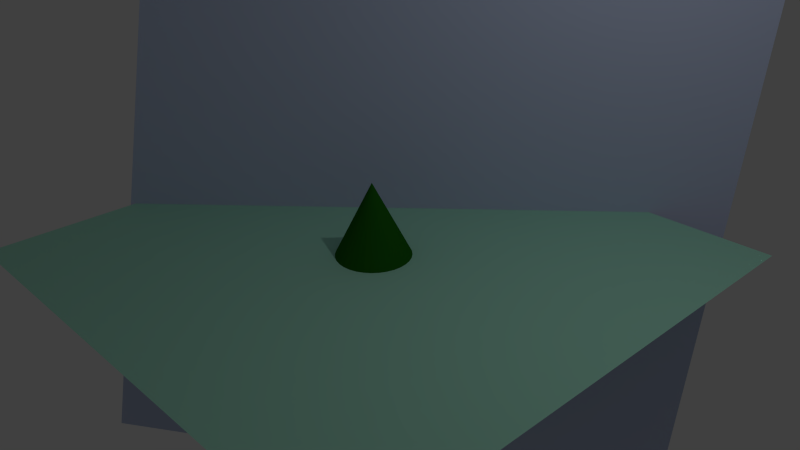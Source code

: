 # Source: schneefall.blend  (saved by Blender 2.76.0; exported with 4.5.12 LTS)
import bpy
from mathutils import Matrix  # noqa: F401  (used for matrix-valued properties, if any)

bpy.ops.wm.read_factory_settings(use_empty=True)
scene = bpy.context.scene
scene.name = 'Scene'

# ---- collections
col_collection_1 = bpy.data.collections.new('Collection 1'); scene.collection.children.link(col_collection_1)

# ---- materials (node trees are filled in below, after node groups)
mat_material = bpy.data.materials.new('Material')
mat_material.alpha_threshold = 0.0
mat_material.roughness = 0.5
mat_material_002 = bpy.data.materials.new('Material.002')
mat_material_002.alpha_threshold = 0.0
mat_material_002.roughness = 0.5
mat_material_003 = bpy.data.materials.new('Material.003')
mat_material_003.alpha_threshold = 0.0
mat_material_003.roughness = 0.5
mat_material_001 = bpy.data.materials.new('Material.001')
mat_material_001.alpha_threshold = 0.0
mat_material_001.roughness = 0.5

# ---- material node trees
mat_material.use_nodes = True; mat_material.node_tree.nodes.clear()
_N = mat_material.node_tree.nodes; _L = mat_material.node_tree.links
n0 = _N.new('ShaderNodeOutputMaterial'); n0.name = 'Material Output'; n0.location = (565, 231)
n0.width = 141
n1 = _N.new('ShaderNodeBsdfDiffuse'); n1.name = 'Diffuse BSDF'; n1.location = (79, 426)
n1.inputs[0].default_value = (0.8709, 0.916, 0.9452, 1.0)
n2 = _N.new('ShaderNodeBsdfTranslucent'); n2.name = 'Translucent BSDF'; n2.location = (98, 193)
n2.inputs[0].default_value = (0.904, 0.935, 0.9254, 1.0)
n3 = _N.new('ShaderNodeAddShader'); n3.name = 'Add Shader'; n3.location = (279, 255)
_L.new(n1.outputs[0], n3.inputs[0])
_L.new(n2.outputs[0], n3.inputs[1])
_L.new(n3.outputs[0], n0.inputs[0])
n0.is_active_output = True
mat_material_002.use_nodes = True; mat_material_002.node_tree.nodes.clear()
_N = mat_material_002.node_tree.nodes; _L = mat_material_002.node_tree.links
n0 = _N.new('ShaderNodeOutputMaterial'); n0.name = 'Material Output'; n0.location = (300, 300)
n1 = _N.new('ShaderNodeBsdfDiffuse'); n1.name = 'Diffuse BSDF'; n1.location = (10, 300)
n1.inputs[0].default_value = (0.5265, 0.5886, 0.8, 1.0)
_L.new(n1.outputs[0], n0.inputs[0])
n0.is_active_output = True
mat_material_003.use_nodes = True; mat_material_003.node_tree.nodes.clear()
_N = mat_material_003.node_tree.nodes; _L = mat_material_003.node_tree.links
n0 = _N.new('ShaderNodeOutputMaterial'); n0.name = 'Material Output'; n0.location = (300, 300)
n1 = _N.new('ShaderNodeBsdfDiffuse'); n1.name = 'Diffuse BSDF'; n1.location = (10, 300)
n1.inputs[0].default_value = (0.01407, 0.1376, 0.005101, 1.0)
_L.new(n1.outputs[0], n0.inputs[0])
n0.is_active_output = True
mat_material_001.use_nodes = True; mat_material_001.node_tree.nodes.clear()
_N = mat_material_001.node_tree.nodes; _L = mat_material_001.node_tree.links
n0 = _N.new('ShaderNodeOutputMaterial'); n0.name = 'Material Output'; n0.location = (300, 300)
n1 = _N.new('ShaderNodeBsdfDiffuse'); n1.name = 'Diffuse BSDF'; n1.location = (10, 300)
n1.inputs[0].default_value = (0.4042, 0.8, 0.6231, 1.0)
_L.new(n1.outputs[0], n0.inputs[0])
n0.is_active_output = True

# ---- world
world_world = bpy.data.worlds.new('World'); scene.world = world_world
world_world.color = (0.05088, 0.05088, 0.05088)
world_world.use_sun_shadow = False
world_world.sun_shadow_jitter_overblur = 0.0
world_world.cycles.sampling_method = 'MANUAL'
world_world.cycles.sample_map_resolution = 256

# ---- cameras
cam_camera = bpy.data.cameras.new('Camera')
cam_camera.clip_end = 100.0
cam_camera.lens = 35.0
cam_camera.sensor_width = 32.0
cam_camera.sensor_height = 18.0
cam_camera.ortho_scale = 7.314
cam_camera.dof.focus_distance = 0.0

# ---- lights
light_lamp = bpy.data.lights.new('Lamp', 'POINT')
light_lamp.transmission_factor = 0.0
light_lamp.cutoff_distance = 30.0
light_lamp.energy = 100.0
light_lamp.shadow_buffer_clip_start = 1.001
light_lamp.shadow_soft_size = 0.1
light_lamp.shadow_maximum_resolution = 0.006
light_lamp.use_absolute_resolution = True
light_lamp.cycles.use_multiple_importance_sampling = False

# ---- meshes
me_circle = bpy.data.meshes.new('Circle')
me_circle.from_pydata([(0.0, 0.0, 0.0), (0.0, 1.0, 0.0), (-0.7818, 0.6235, 0.0), (-0.9749, -0.2225, 0.0), (-0.4339, -0.901, 0.0), (0.4339, -0.901, 0.0), (0.9749, -0.2225, 0.0), (0.7818, 0.6235, 0.0), (4.728e-08, -8.986e-09, -3.09e-08), (0.9111, 0.397, -0.1105), (0.3974, 0.4332, -0.8089), (-0.4156, 0.1432, -0.8982), (-0.9156, -0.2547, -0.3111), (-0.7262, -0.4608, 0.5102), (0.01008, -0.3199, 0.9474), (0.7388, 0.06185, 0.6711)], [], [(0, 1, 2), (0, 2, 3), (0, 3, 4), (0, 4, 5), (0, 5, 6), (0, 6, 7), (0, 7, 1), (8, 9, 10), (8, 10, 11), (8, 11, 12), (8, 12, 13), (8, 13, 14), (8, 14, 15), (8, 15, 9)])
me_circle.materials.append(mat_material)
me_circle.use_remesh_preserve_volume = False
me_circle.use_remesh_preserve_attributes = False
me_circle.use_mirror_vertex_groups = False
me_circle.update()
me_plane_002 = bpy.data.meshes.new('Plane.002')
me_plane_002.from_pydata([(-1.0, -1.0, 0.0), (1.0, -1.0, 0.0), (-1.0, 1.0, 0.0), (1.0, 1.0, 0.0)], [], [(0, 1, 3, 2)])
me_plane_002.materials.append(mat_material_002)
me_plane_002.use_remesh_preserve_volume = False
me_plane_002.use_remesh_preserve_attributes = False
me_plane_002.use_mirror_vertex_groups = False
me_plane_002.update()
me_cone = bpy.data.meshes.new('Cone')
me_cone.from_pydata([(0.0, 1.0, -1.0), (0.1951, 0.9808, -1.0), (0.3827, 0.9239, -1.0), (0.5556, 0.8315, -1.0), (0.7071, 0.7071, -1.0), (0.8315, 0.5556, -1.0), (0.9239, 0.3827, -1.0), (0.9808, 0.1951, -1.0), (1.0, 7.55e-08, -1.0), (0.0, 0.0, 1.0), (0.9808, -0.1951, -1.0), (0.9239, -0.3827, -1.0), (0.8315, -0.5556, -1.0), (0.7071, -0.7071, -1.0), (0.5556, -0.8315, -1.0), (0.3827, -0.9239, -1.0), (0.1951, -0.9808, -1.0), (-3.258e-07, -1.0, -1.0), (-0.1951, -0.9808, -1.0), (-0.3827, -0.9239, -1.0), (-0.5556, -0.8315, -1.0), (-0.7071, -0.7071, -1.0), (-0.8315, -0.5556, -1.0), (-0.9239, -0.3827, -1.0), (-0.9808, -0.1951, -1.0), (-1.0, 9.656e-07, -1.0), (-0.9808, 0.1951, -1.0), (-0.9239, 0.3827, -1.0), (-0.8315, 0.5556, -1.0), (-0.7071, 0.7071, -1.0), (-0.5556, 0.8315, -1.0), (-0.3827, 0.9239, -1.0), (-0.1951, 0.9808, -1.0)], [], [(31, 9, 32), (0, 9, 1), (30, 9, 31), (29, 9, 30), (28, 9, 29), (27, 9, 28), (26, 9, 27), (25, 9, 26), (24, 9, 25), (23, 9, 24), (22, 9, 23), (21, 9, 22), (20, 9, 21), (19, 9, 20), (18, 9, 19), (17, 9, 18), (16, 9, 17), (15, 9, 16), (14, 9, 15), (13, 9, 14), (12, 9, 13), (11, 9, 12), (10, 9, 11), (8, 9, 10), (7, 9, 8), (6, 9, 7), (5, 9, 6), (4, 9, 5), (3, 9, 4), (2, 9, 3), (32, 9, 0), (1, 9, 2), (0, 1, 2, 3, 4, 5, 6, 7, 8, 10, 11, 12, 13, 14, 15, 16, 17, 18, 19, 20, 21, 22, 23, 24, 25, 26, 27, 28, 29, 30, 31, 32)])
me_cone.materials.append(mat_material_003)
me_cone.use_remesh_preserve_volume = False
me_cone.use_remesh_preserve_attributes = False
me_cone.use_mirror_vertex_groups = False
me_cone.update()
me_plane_001 = bpy.data.meshes.new('Plane.001')
me_plane_001.from_pydata([(-1.0, -1.0, 0.0), (1.0, -1.0, 0.0), (-1.0, 1.0, 0.0), (1.0, 1.0, 0.0)], [], [(0, 1, 3, 2)])
me_plane_001.materials.append(mat_material_001)
me_plane_001.use_remesh_preserve_volume = False
me_plane_001.use_remesh_preserve_attributes = False
me_plane_001.use_mirror_vertex_groups = False
me_plane_001.update()
me_plane = bpy.data.meshes.new('Plane')
me_plane.from_pydata([(-1.0, -1.0, 0.0), (1.0, -1.0, 0.0), (-1.0, 1.0, 0.0), (1.0, 1.0, 0.0)], [], [(0, 1, 3, 2)])
me_plane.use_remesh_preserve_volume = False
me_plane.use_remesh_preserve_attributes = False
me_plane.use_mirror_vertex_groups = False
me_plane.update()

# ---- objects
ob_circle = bpy.data.objects.new('Circle', me_circle)
ob_plane_002 = bpy.data.objects.new('Plane.002', me_plane_002)
ob_cone = bpy.data.objects.new('Cone', me_cone)
ob_plane_001 = bpy.data.objects.new('Plane.001', me_plane_001)
ob_lamp = bpy.data.objects.new('Lamp', light_lamp)
ob_camera = bpy.data.objects.new('Camera', cam_camera)
ob_plane = bpy.data.objects.new('Plane', me_plane)

# ---- transforms, parenting, visibility, modifiers, constraints
ob_circle.location = (3.26, 17.46, 9.845)
ob_circle.rotation_euler = (0.372, 0.3009, 0.4322)
ob_circle.lineart.crease_threshold = 0.0
ob_plane_002.location = (-7.115, 4.015, -4.179)
ob_plane_002.rotation_euler = (1.409, 0.1335, 0.7311)
ob_plane_002.scale = (4.222, 4.222, 4.222)
ob_plane_002.lineart.crease_threshold = 0.0
ob_cone.location = (-6.596, 2.592, -4.179)
ob_cone.lineart.crease_threshold = 0.0
ob_plane_001.location = (-6.596, 2.592, -4.179)
ob_plane_001.scale = (3.578, 3.578, 3.578)
ob_plane_001.lineart.crease_threshold = 0.0
ob_lamp.location = (-2.52, 3.597, 1.725)
ob_lamp.rotation_euler = (0.6503, 0.05522, 1.866)
ob_lamp.lock_rotations_4d = False
ob_lamp.empty_display_type = 'ARROWS'
ob_lamp.color = (0.0, 0.0, 0.0, 0.0)
ob_lamp.lineart.crease_threshold = 0.0
ob_camera.location = (0.8851, -3.916, 1.164)
ob_camera.rotation_euler = (1.109, 0.01082, 0.8149)
ob_camera.lock_rotations_4d = False
ob_camera.empty_display_type = 'ARROWS'
ob_camera.color = (0.0, 0.0, 0.0, 0.0)
ob_camera.display_type = 'WIRE'
ob_camera.lineart.crease_threshold = 0.0
ob_plane.location = (-0.7216, -1.701, 4.792)
ob_plane.rotation_euler = (3.07, 0.176, -1.579)
ob_plane.scale = (-3.845, -3.845, -3.845)
ob_plane.lineart.crease_threshold = 0.0
_m = ob_plane.modifiers.new('ParticleSystem 1', 'PARTICLE_SYSTEM')

# ---- collection membership
col_collection_1.objects.link(ob_circle)
col_collection_1.objects.link(ob_plane_002)
col_collection_1.objects.link(ob_cone)
col_collection_1.objects.link(ob_plane_001)
col_collection_1.objects.link(ob_lamp)
col_collection_1.objects.link(ob_camera)
col_collection_1.objects.link(ob_plane)

# ---- scene / render settings (as saved in the file)
scene.camera = ob_camera
scene.frame_start = 1; scene.frame_end = 230; scene.frame_set(1)
scene.render.engine = 'CYCLES'
scene.render.resolution_percentage = 50
scene.render.fps_base = 1.001
scene.render.dither_intensity = 0.0
scene.cycles.use_denoising = False
scene.cycles.samples = 10
scene.cycles.sampling_pattern = 'TABULATED_SOBOL'
scene.cycles.light_sampling_threshold = 0.0
scene.cycles.use_adaptive_sampling = False
scene.cycles.use_light_tree = False
scene.cycles.blur_glossy = 0.0
scene.cycles.pixel_filter_type = 'GAUSSIAN'
scene.cycles.sample_clamp_indirect = 0.0
scene.view_settings.view_transform = 'Standard'
bpy.context.view_layer.update()

